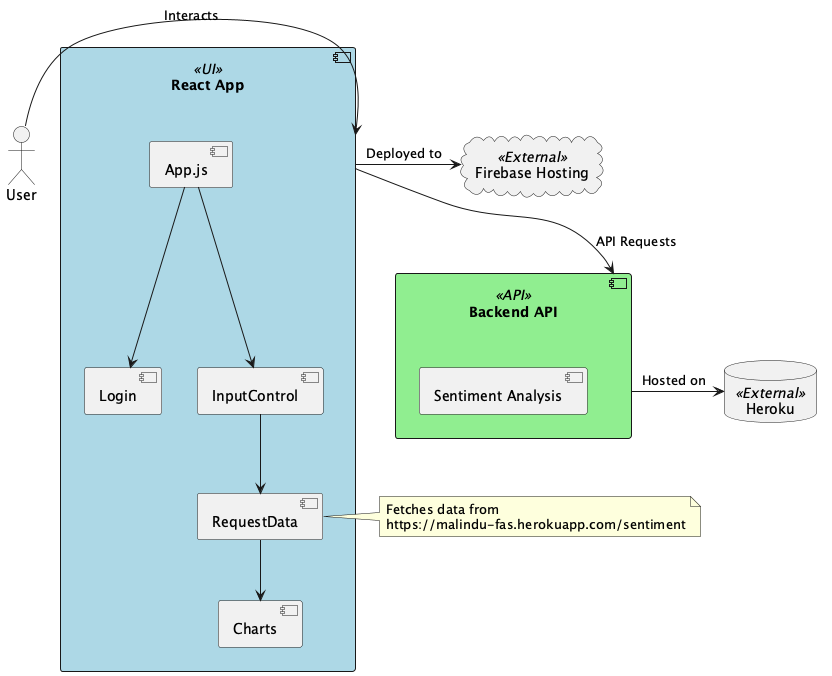

The diagram above was rendered by PlantUML. Its source (embedded in the PNG):
@startuml lkmSasanga_fas-web-app

skinparam component {
  BackgroundColor<<UI>> LightBlue
  BackgroundColor<<API>> LightGreen
  BackgroundColor<<External>> LightYellow
}

actor User

component "React App" as ReactApp <<UI>> {
  [App.js]
  [Login]
  [InputControl]
  [RequestData]
  [Charts]
}

component "Backend API" as BackendAPI <<API>> {
  [Sentiment Analysis]
}

cloud "Firebase Hosting" as Firebase <<External>>
database "Heroku" as Heroku <<External>>

User -> ReactApp : Interacts
ReactApp -> Firebase : Deployed to
ReactApp --> BackendAPI : API Requests
BackendAPI -> Heroku : Hosted on

[App.js] --> [Login]
[App.js] --> [InputControl]
[InputControl] --> [RequestData]
[RequestData] --> [Charts]

note right of [RequestData]
  Fetches data from
  https://malindu-fas.herokuapp.com/sentiment
end note

@enduml